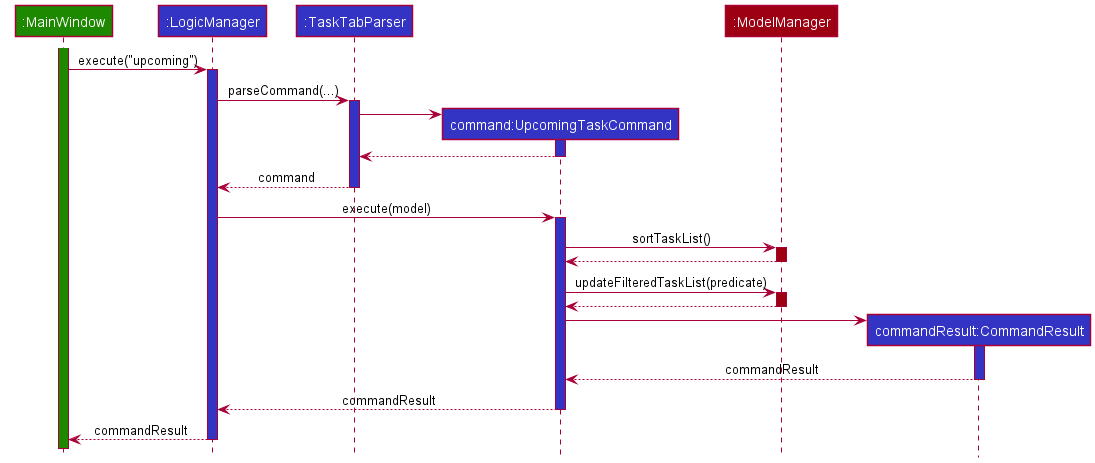

The diagram above was rendered by PlantUML. Its source (embedded in the PNG):
@startuml
!include style.puml
participant ":MainWindow" as MainWindow UI_COLOR
participant ":LogicManager" as LogicManager LOGIC_COLOR
participant ":TaskTabParser" as TaskTabParser LOGIC_COLOR
participant "command:UpcomingTaskCommand" as UpcomingTaskCommand LOGIC_COLOR
participant ":ModelManager" as ModelManager MODEL_COLOR
participant "commandResult:CommandResult" as CommandResult LOGIC_COLOR

activate MainWindow UI_COLOR
MainWindow -> LogicManager: execute("upcoming")
activate LogicManager LOGIC_COLOR

LogicManager -> TaskTabParser: parseCommand(...)
activate TaskTabParser LOGIC_COLOR

create UpcomingTaskCommand
TaskTabParser -> UpcomingTaskCommand
activate UpcomingTaskCommand LOGIC_COLOR
UpcomingTaskCommand --> TaskTabParser
deactivate UpcomingTaskCommand

TaskTabParser --> LogicManager: command
deactivate TaskTabParser

LogicManager -> UpcomingTaskCommand: execute(model)
activate UpcomingTaskCommand LOGIC_COLOR

UpcomingTaskCommand -> ModelManager: sortTaskList()
activate ModelManager MODEL_COLOR
ModelManager --> UpcomingTaskCommand
deactivate ModelManager

UpcomingTaskCommand -> ModelManager: updateFilteredTaskList(predicate)
activate ModelManager MODEL_COLOR
ModelManager --> UpcomingTaskCommand
deactivate ModelManager

create CommandResult
UpcomingTaskCommand -> CommandResult
activate CommandResult LOGIC_COLOR
CommandResult --> UpcomingTaskCommand: commandResult
deactivate CommandResult

UpcomingTaskCommand --> LogicManager: commandResult
deactivate UpcomingTaskCommand

LogicManager --> MainWindow: commandResult
deactivate LogicManager

@enduml